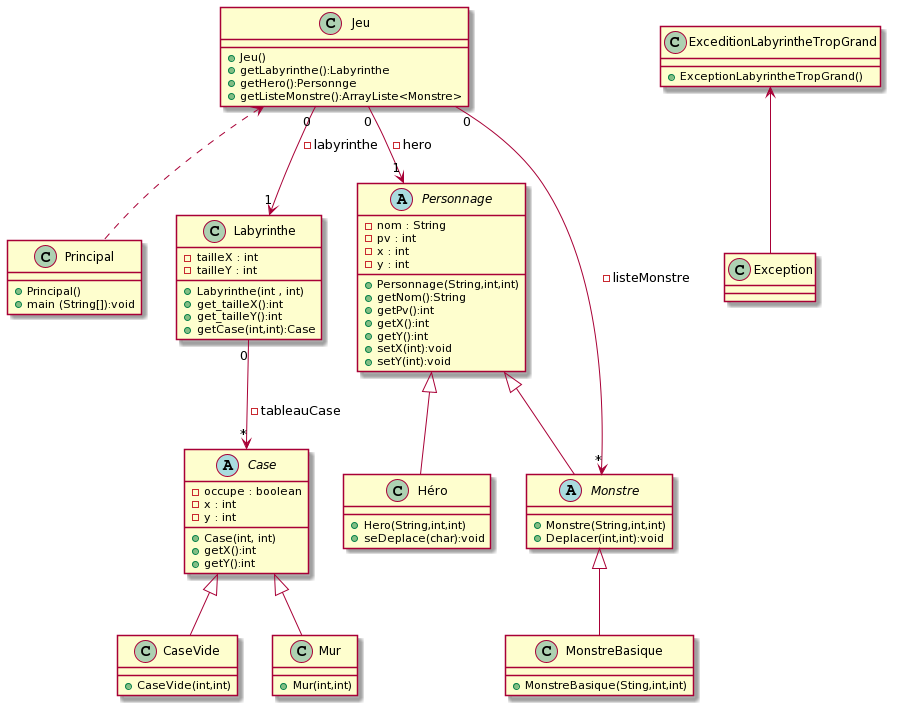

The diagram above was rendered by PlantUML. Its source (embedded in the PNG):
@startuml
''' class

class Principal {
    + Principal()
    + main (String[]):void
}

class Jeu {
    + Jeu()
    + getLabyrinthe():Labyrinthe
    + getHero():Personnge
    + getListeMonstre():ArrayListe<Monstre>
}

class Labyrinthe { 
   - tailleX : int
   - tailleY : int 
   + Labyrinthe(int , int)
   + get_tailleX():int
   + get_tailleY():int
   + getCase(int,int):Case
}

abstract class Personnage {
   - nom : String 
   - pv : int 
   - x : int 
   - y : int
   + Personnage(String,int,int)
   + getNom():String 
   + getPv():int
   + getX():int
   + getY():int
   + setX(int):void
   + setY(int):void
}


abstract class Monstre {
   + Monstre(String,int,int)
   + Deplacer(int,int):void
}

class Héro {
   + Hero(String,int,int)
   + seDeplace(char):void
}

class Mur {
   + Mur(int,int)
}

class CaseVide{
   + CaseVide(int,int)
}

abstract class Case {
   - occupe : boolean
   - x : int 
   - y : int
   + Case(int, int)
   + getX():int
   + getY():int
}

class MonstreBasique {
   +MonstreBasique(Sting,int,int)
}

class ExceditionLabyrintheTropGrand{
   + ExceptionLabyrintheTropGrand()
}

'''relation
Jeu <.. Principal
Personnage <|-- Héro
Personnage <|-- Monstre
Case <|-- Mur
Case <|-- CaseVide
Jeu "0" --> "1" Labyrinthe : -labyrinthe
Labyrinthe "0" --> "*" Case : -tableauCase
Jeu "0" --> "*" Monstre : -listeMonstre
Jeu "0" --> "1" Personnage : -hero
Monstre <|-- MonstreBasique
ExceditionLabyrintheTropGrand <-- Exception
@enduml